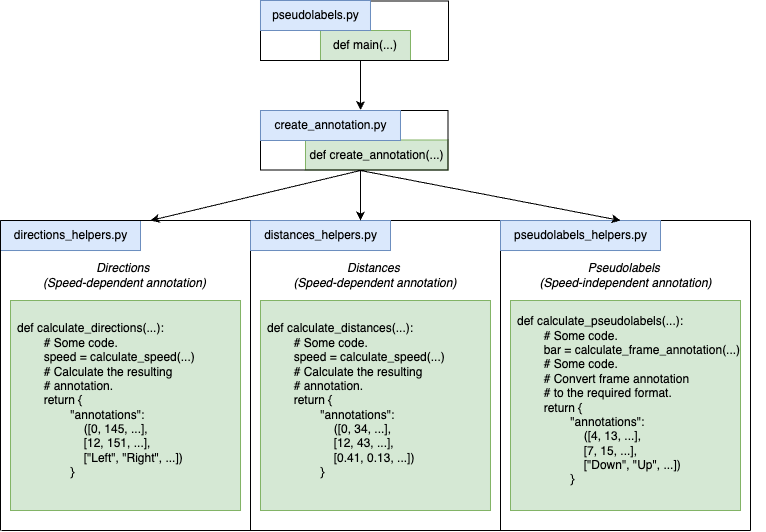

The diagram above was exported from draw.io. Its source (the exported page's mxGraphModel, read from the mxfile embedded in the PNG):
<mxGraphModel dx="2074" dy="1155" grid="1" gridSize="10" guides="1" tooltips="1" connect="1" arrows="1" fold="1" page="1" pageScale="1" pageWidth="1169" pageHeight="827" math="0" shadow="0">
  <root>
    <mxCell id="0" />
    <mxCell id="1" parent="0" />
    <mxCell id="79EOgx42BS6KzNuHRB3f-1" value="def main(...)" style="text;html=1;align=center;verticalAlign=middle;whiteSpace=wrap;rounded=0;fillColor=#d5e8d4;strokeColor=#82b366;" parent="1" vertex="1">
      <mxGeometry x="589.99" y="80" width="90" height="30" as="geometry" />
    </mxCell>
    <mxCell id="79EOgx42BS6KzNuHRB3f-2" value="def create_annotation(...)" style="text;html=1;align=center;verticalAlign=middle;whiteSpace=wrap;rounded=0;fillColor=#d5e8d4;strokeColor=#82b366;" parent="1" vertex="1">
      <mxGeometry x="574.99" y="189.5" width="142.5" height="30" as="geometry" />
    </mxCell>
    <mxCell id="79EOgx42BS6KzNuHRB3f-3" value="&lt;i&gt;Directions&amp;nbsp;&lt;/i&gt;&lt;div&gt;&lt;i&gt;(Speed-dependent annotation)&lt;/i&gt;&lt;/div&gt;" style="text;html=1;align=center;verticalAlign=middle;whiteSpace=wrap;rounded=0;" parent="1" vertex="1">
      <mxGeometry x="308.44" y="310.01" width="173.13" height="30" as="geometry" />
    </mxCell>
    <mxCell id="79EOgx42BS6KzNuHRB3f-5" value="&lt;i&gt;Pseudolabels&amp;nbsp;&lt;/i&gt;&lt;div&gt;&lt;i&gt;(Speed-independent annotation)&lt;/i&gt;&lt;/div&gt;" style="text;html=1;align=center;verticalAlign=middle;whiteSpace=wrap;rounded=0;" parent="1" vertex="1">
      <mxGeometry x="792.5" y="310.01" width="205" height="30" as="geometry" />
    </mxCell>
    <mxCell id="79EOgx42BS6KzNuHRB3f-6" value="&lt;i&gt;Distances&amp;nbsp;&lt;/i&gt;&lt;div&gt;&lt;i&gt;(Speed-dependent annotation)&lt;/i&gt;&lt;/div&gt;" style="text;html=1;align=center;verticalAlign=middle;whiteSpace=wrap;rounded=0;" parent="1" vertex="1">
      <mxGeometry x="557.81" y="310.01" width="174.37" height="30" as="geometry" />
    </mxCell>
    <mxCell id="79EOgx42BS6KzNuHRB3f-11" value="" style="endArrow=none;html=1;rounded=0;" parent="1" edge="1">
      <mxGeometry width="50" height="50" relative="1" as="geometry">
        <mxPoint x="270.92" y="580" as="sourcePoint" />
        <mxPoint x="520.92" y="580" as="targetPoint" />
      </mxGeometry>
    </mxCell>
    <mxCell id="79EOgx42BS6KzNuHRB3f-12" value="" style="endArrow=none;html=1;rounded=0;" parent="1" edge="1">
      <mxGeometry width="50" height="50" relative="1" as="geometry">
        <mxPoint x="520" y="580" as="sourcePoint" />
        <mxPoint x="520" y="270.02" as="targetPoint" />
      </mxGeometry>
    </mxCell>
    <mxCell id="79EOgx42BS6KzNuHRB3f-13" value="" style="endArrow=none;html=1;rounded=0;" parent="1" edge="1">
      <mxGeometry width="50" height="50" relative="1" as="geometry">
        <mxPoint x="520.92" y="580" as="sourcePoint" />
        <mxPoint x="770.92" y="580" as="targetPoint" />
      </mxGeometry>
    </mxCell>
    <mxCell id="79EOgx42BS6KzNuHRB3f-14" value="" style="endArrow=none;html=1;rounded=0;" parent="1" edge="1">
      <mxGeometry width="50" height="50" relative="1" as="geometry">
        <mxPoint x="750" y="270" as="sourcePoint" />
        <mxPoint x="520" y="270" as="targetPoint" />
      </mxGeometry>
    </mxCell>
    <mxCell id="79EOgx42BS6KzNuHRB3f-15" value="" style="endArrow=none;html=1;rounded=0;" parent="1" edge="1">
      <mxGeometry width="50" height="50" relative="1" as="geometry">
        <mxPoint x="770" y="580" as="sourcePoint" />
        <mxPoint x="770" y="270" as="targetPoint" />
      </mxGeometry>
    </mxCell>
    <mxCell id="79EOgx42BS6KzNuHRB3f-16" value="" style="endArrow=none;html=1;rounded=0;" parent="1" edge="1">
      <mxGeometry width="50" height="50" relative="1" as="geometry">
        <mxPoint x="770" y="580" as="sourcePoint" />
        <mxPoint x="1020" y="580" as="targetPoint" />
      </mxGeometry>
    </mxCell>
    <mxCell id="79EOgx42BS6KzNuHRB3f-17" value="" style="endArrow=none;html=1;rounded=0;" parent="1" edge="1">
      <mxGeometry width="50" height="50" relative="1" as="geometry">
        <mxPoint x="1020" y="580" as="sourcePoint" />
        <mxPoint x="1020" y="270" as="targetPoint" />
      </mxGeometry>
    </mxCell>
    <mxCell id="79EOgx42BS6KzNuHRB3f-18" value="" style="endArrow=none;html=1;rounded=0;" parent="1" edge="1">
      <mxGeometry width="50" height="50" relative="1" as="geometry">
        <mxPoint x="1020" y="270" as="sourcePoint" />
        <mxPoint x="750" y="270" as="targetPoint" />
      </mxGeometry>
    </mxCell>
    <mxCell id="79EOgx42BS6KzNuHRB3f-19" value="" style="endArrow=none;html=1;rounded=0;" parent="1" edge="1">
      <mxGeometry width="50" height="50" relative="1" as="geometry">
        <mxPoint x="529.99" y="110.5" as="sourcePoint" />
        <mxPoint x="529.99" y="50.5" as="targetPoint" />
      </mxGeometry>
    </mxCell>
    <mxCell id="79EOgx42BS6KzNuHRB3f-20" value="" style="endArrow=none;html=1;rounded=0;" parent="1" edge="1">
      <mxGeometry width="50" height="50" relative="1" as="geometry">
        <mxPoint x="529.99" y="110" as="sourcePoint" />
        <mxPoint x="717.99" y="110" as="targetPoint" />
      </mxGeometry>
    </mxCell>
    <mxCell id="79EOgx42BS6KzNuHRB3f-21" value="" style="endArrow=none;html=1;rounded=0;" parent="1" edge="1">
      <mxGeometry width="50" height="50" relative="1" as="geometry">
        <mxPoint x="717.99" y="110" as="sourcePoint" />
        <mxPoint x="717.99" y="50" as="targetPoint" />
      </mxGeometry>
    </mxCell>
    <mxCell id="79EOgx42BS6KzNuHRB3f-22" value="" style="endArrow=none;html=1;rounded=0;" parent="1" edge="1">
      <mxGeometry width="50" height="50" relative="1" as="geometry">
        <mxPoint x="717.99" y="50.5" as="sourcePoint" />
        <mxPoint x="529.99" y="50.5" as="targetPoint" />
      </mxGeometry>
    </mxCell>
    <mxCell id="79EOgx42BS6KzNuHRB3f-23" value="" style="endArrow=none;html=1;rounded=0;" parent="1" edge="1">
      <mxGeometry width="50" height="50" relative="1" as="geometry">
        <mxPoint x="529.99" y="220" as="sourcePoint" />
        <mxPoint x="529.99" y="160" as="targetPoint" />
      </mxGeometry>
    </mxCell>
    <mxCell id="79EOgx42BS6KzNuHRB3f-24" value="" style="endArrow=none;html=1;rounded=0;" parent="1" edge="1">
      <mxGeometry width="50" height="50" relative="1" as="geometry">
        <mxPoint x="529.99" y="219.5" as="sourcePoint" />
        <mxPoint x="717.99" y="219.5" as="targetPoint" />
      </mxGeometry>
    </mxCell>
    <mxCell id="79EOgx42BS6KzNuHRB3f-25" value="" style="endArrow=none;html=1;rounded=0;" parent="1" edge="1">
      <mxGeometry width="50" height="50" relative="1" as="geometry">
        <mxPoint x="717.49" y="220" as="sourcePoint" />
        <mxPoint x="717.49" y="160" as="targetPoint" />
      </mxGeometry>
    </mxCell>
    <mxCell id="79EOgx42BS6KzNuHRB3f-26" value="" style="endArrow=none;html=1;rounded=0;" parent="1" edge="1">
      <mxGeometry width="50" height="50" relative="1" as="geometry">
        <mxPoint x="717.99" y="160" as="sourcePoint" />
        <mxPoint x="529.99" y="160" as="targetPoint" />
      </mxGeometry>
    </mxCell>
    <mxCell id="79EOgx42BS6KzNuHRB3f-27" value="create_annotation.py" style="text;html=1;align=center;verticalAlign=middle;resizable=0;points=[];autosize=1;strokeColor=#6c8ebf;fillColor=#dae8fc;" parent="1" vertex="1">
      <mxGeometry x="529.99" y="160" width="140" height="30" as="geometry" />
    </mxCell>
    <mxCell id="79EOgx42BS6KzNuHRB3f-28" value="pseudolabels.py" style="text;html=1;align=center;verticalAlign=middle;resizable=0;points=[];autosize=1;strokeColor=#6c8ebf;fillColor=#dae8fc;" parent="1" vertex="1">
      <mxGeometry x="529.99" y="50" width="110" height="30" as="geometry" />
    </mxCell>
    <mxCell id="79EOgx42BS6KzNuHRB3f-29" value="" style="endArrow=classic;html=1;rounded=0;" parent="1" edge="1">
      <mxGeometry width="50" height="50" relative="1" as="geometry">
        <mxPoint x="630" y="110" as="sourcePoint" />
        <mxPoint x="630" y="159.5" as="targetPoint" />
      </mxGeometry>
    </mxCell>
    <mxCell id="79EOgx42BS6KzNuHRB3f-30" value="directions_helpers.py" style="text;html=1;align=center;verticalAlign=middle;resizable=0;points=[];autosize=1;strokeColor=#6c8ebf;fillColor=#dae8fc;" parent="1" vertex="1">
      <mxGeometry x="270" y="270.02" width="140" height="30" as="geometry" />
    </mxCell>
    <mxCell id="79EOgx42BS6KzNuHRB3f-32" value="pseudolabels&lt;span style=&quot;background-color: initial;&quot;&gt;_helpers.py&lt;/span&gt;" style="text;html=1;align=center;verticalAlign=middle;resizable=0;points=[];autosize=1;strokeColor=#6c8ebf;fillColor=#dae8fc;" parent="1" vertex="1">
      <mxGeometry x="770" y="270.02" width="160" height="30" as="geometry" />
    </mxCell>
    <mxCell id="79EOgx42BS6KzNuHRB3f-33" value="distances_helpers.py" style="text;html=1;align=center;verticalAlign=middle;resizable=0;points=[];autosize=1;strokeColor=#6c8ebf;fillColor=#dae8fc;" parent="1" vertex="1">
      <mxGeometry x="520" y="270.01" width="140" height="30" as="geometry" />
    </mxCell>
    <mxCell id="79EOgx42BS6KzNuHRB3f-53" value="" style="endArrow=classic;html=1;rounded=0;" parent="1" edge="1">
      <mxGeometry width="50" height="50" relative="1" as="geometry">
        <mxPoint x="630" y="220" as="sourcePoint" />
        <mxPoint x="420" y="270" as="targetPoint" />
      </mxGeometry>
    </mxCell>
    <mxCell id="79EOgx42BS6KzNuHRB3f-54" value="" style="endArrow=classic;html=1;rounded=0;" parent="1" edge="1">
      <mxGeometry width="50" height="50" relative="1" as="geometry">
        <mxPoint x="630" y="220" as="sourcePoint" />
        <mxPoint x="630" y="270" as="targetPoint" />
      </mxGeometry>
    </mxCell>
    <mxCell id="79EOgx42BS6KzNuHRB3f-55" value="" style="endArrow=classic;html=1;rounded=0;" parent="1" edge="1">
      <mxGeometry width="50" height="50" relative="1" as="geometry">
        <mxPoint x="630" y="220" as="sourcePoint" />
        <mxPoint x="890" y="270" as="targetPoint" />
      </mxGeometry>
    </mxCell>
    <mxCell id="79EOgx42BS6KzNuHRB3f-56" value="" style="endArrow=none;html=1;rounded=0;" parent="1" edge="1">
      <mxGeometry width="50" height="50" relative="1" as="geometry">
        <mxPoint x="520" y="270" as="sourcePoint" />
        <mxPoint x="270" y="270" as="targetPoint" />
      </mxGeometry>
    </mxCell>
    <mxCell id="79EOgx42BS6KzNuHRB3f-57" value="" style="whiteSpace=wrap;html=1;fillColor=#d5e8d4;strokeColor=#82b366;" parent="1" vertex="1">
      <mxGeometry x="280.01" y="350" width="230" height="210" as="geometry" />
    </mxCell>
    <mxCell id="79EOgx42BS6KzNuHRB3f-58" value="def calculate_directions(...):&lt;div&gt;&lt;span style=&quot;white-space: pre;&quot;&gt;&#09;&lt;/span&gt;# Some code.&lt;/div&gt;&lt;div&gt;&lt;span style=&quot;white-space: pre;&quot;&gt;&#09;&lt;/span&gt;speed = calculate_speed(...)&lt;/div&gt;&lt;div style=&quot;&quot;&gt;&lt;span style=&quot;white-space: pre;&quot;&gt;&#09;&lt;/span&gt;# Calculate the resulting&lt;br&gt;&lt;/div&gt;&lt;div style=&quot;&quot;&gt;&lt;span style=&quot;white-space: pre;&quot;&gt;&#09;&lt;/span&gt;# annotation.&lt;br&gt;&lt;/div&gt;&lt;div style=&quot;&quot;&gt;&lt;span style=&quot;white-space: pre;&quot;&gt;&#09;&lt;/span&gt;return {&lt;/div&gt;&lt;div style=&quot;&quot;&gt;&lt;span style=&quot;background-color: transparent; color: light-dark(rgb(0, 0, 0), rgb(255, 255, 255));&quot;&gt;&lt;span style=&quot;white-space: pre;&quot;&gt;&#09;&lt;/span&gt;&lt;span style=&quot;white-space: pre;&quot;&gt;&#09;&lt;/span&gt;&quot;annotations&quot;:&amp;nbsp;&lt;/span&gt;&lt;/div&gt;&lt;blockquote style=&quot;margin: 0 0 0 40px; border: none; padding: 0px;&quot;&gt;&lt;div style=&quot;&quot;&gt;&lt;span style=&quot;white-space: pre;&quot;&gt;&#09;&lt;/span&gt;([0, 145, ...],&amp;nbsp;&lt;/div&gt;&lt;div style=&quot;&quot;&gt;&lt;span style=&quot;white-space: pre;&quot;&gt;&#09;&lt;/span&gt;[12, 151, ...],&amp;nbsp;&lt;/div&gt;&lt;div style=&quot;&quot;&gt;&lt;span style=&quot;white-space: pre;&quot;&gt;&#09;&lt;/span&gt;[&quot;Left&quot;, &quot;Right&quot;, ...])&lt;/div&gt;&lt;/blockquote&gt;&lt;div style=&quot;&quot;&gt;&lt;span style=&quot;white-space: pre;&quot;&gt;&#09;&lt;span style=&quot;white-space: pre;&quot;&gt;&#09;&lt;/span&gt;&lt;/span&gt;}&lt;br&gt;&lt;/div&gt;" style="text;html=1;align=left;verticalAlign=middle;resizable=0;points=[];autosize=1;strokeColor=none;fillColor=none;" parent="1" vertex="1">
      <mxGeometry x="285.01" y="365" width="200" height="170" as="geometry" />
    </mxCell>
    <mxCell id="79EOgx42BS6KzNuHRB3f-59" value="" style="endArrow=none;html=1;rounded=0;" parent="1" edge="1">
      <mxGeometry width="50" height="50" relative="1" as="geometry">
        <mxPoint x="270" y="580" as="sourcePoint" />
        <mxPoint x="270" y="270.01" as="targetPoint" />
      </mxGeometry>
    </mxCell>
    <mxCell id="79EOgx42BS6KzNuHRB3f-60" value="" style="whiteSpace=wrap;html=1;fillColor=#d5e8d4;strokeColor=#82b366;" parent="1" vertex="1">
      <mxGeometry x="529.99" y="350" width="230" height="210" as="geometry" />
    </mxCell>
    <mxCell id="79EOgx42BS6KzNuHRB3f-61" value="def calculate_distances(...):&lt;div&gt;&lt;span style=&quot;white-space: pre;&quot;&gt;&#09;&lt;/span&gt;# Some code.&lt;/div&gt;&lt;div&gt;&lt;span style=&quot;white-space: pre;&quot;&gt;&#09;&lt;/span&gt;speed = calculate_speed(...)&lt;/div&gt;&lt;div style=&quot;&quot;&gt;&lt;span style=&quot;white-space: pre;&quot;&gt;&#09;&lt;/span&gt;# Calculate the resulting&lt;br&gt;&lt;/div&gt;&lt;div style=&quot;&quot;&gt;&lt;span style=&quot;white-space: pre;&quot;&gt;&#09;&lt;/span&gt;# annotation.&lt;br&gt;&lt;/div&gt;&lt;div style=&quot;&quot;&gt;&lt;span style=&quot;white-space: pre;&quot;&gt;&#09;&lt;/span&gt;return {&lt;/div&gt;&lt;div style=&quot;&quot;&gt;&lt;span style=&quot;background-color: transparent; color: light-dark(rgb(0, 0, 0), rgb(255, 255, 255));&quot;&gt;&lt;span style=&quot;white-space: pre;&quot;&gt;&#09;&lt;/span&gt;&lt;span style=&quot;white-space: pre;&quot;&gt;&#09;&lt;/span&gt;&quot;annotations&quot;:&amp;nbsp;&lt;/span&gt;&lt;/div&gt;&lt;blockquote style=&quot;margin: 0 0 0 40px; border: none; padding: 0px;&quot;&gt;&lt;div style=&quot;&quot;&gt;&lt;span style=&quot;white-space: pre;&quot;&gt;&#09;&lt;/span&gt;([0, 34, ...],&amp;nbsp;&lt;/div&gt;&lt;div style=&quot;&quot;&gt;&lt;span style=&quot;white-space: pre;&quot;&gt;&#09;&lt;/span&gt;[12, 43, ...],&amp;nbsp;&lt;/div&gt;&lt;div style=&quot;&quot;&gt;&lt;span style=&quot;white-space: pre;&quot;&gt;&#09;&lt;/span&gt;[0.41, 0.13, ...])&lt;/div&gt;&lt;/blockquote&gt;&lt;div style=&quot;&quot;&gt;&lt;span style=&quot;white-space: pre;&quot;&gt;&#09;&lt;span style=&quot;white-space: pre;&quot;&gt;&#09;&lt;/span&gt;&lt;/span&gt;}&lt;br&gt;&lt;/div&gt;" style="text;html=1;align=left;verticalAlign=middle;resizable=0;points=[];autosize=1;strokeColor=none;fillColor=none;" parent="1" vertex="1">
      <mxGeometry x="534.99" y="365" width="200" height="170" as="geometry" />
    </mxCell>
    <mxCell id="79EOgx42BS6KzNuHRB3f-62" value="" style="whiteSpace=wrap;html=1;fillColor=#d5e8d4;strokeColor=#82b366;" parent="1" vertex="1">
      <mxGeometry x="780" y="350" width="230" height="210" as="geometry" />
    </mxCell>
    <mxCell id="79EOgx42BS6KzNuHRB3f-63" value="def calculate_pseudolabels(...):&lt;div&gt;&lt;span style=&quot;white-space: pre;&quot;&gt;&#09;&lt;/span&gt;# Some code.&lt;/div&gt;&lt;div&gt;&lt;span style=&quot;white-space: pre;&quot;&gt;&#09;&lt;/span&gt;bar&amp;nbsp;= calculate_frame_annotation(...)&lt;/div&gt;&lt;div style=&quot;&quot;&gt;&lt;span style=&quot;white-space: pre;&quot;&gt;&#09;&lt;/span&gt;# Some code.&lt;br&gt;&lt;/div&gt;&lt;div style=&quot;&quot;&gt;&lt;span style=&quot;white-space: pre;&quot;&gt;&#09;&lt;/span&gt;# Convert frame annotation&lt;br&gt;&lt;/div&gt;&lt;div style=&quot;&quot;&gt;&lt;span style=&quot;white-space: pre;&quot;&gt;&#09;&lt;/span&gt;# to the required format.&lt;br&gt;&lt;/div&gt;&lt;div style=&quot;&quot;&gt;&lt;span style=&quot;white-space: pre;&quot;&gt;&#09;&lt;/span&gt;return {&lt;/div&gt;&lt;div style=&quot;&quot;&gt;&lt;span style=&quot;background-color: transparent; color: light-dark(rgb(0, 0, 0), rgb(255, 255, 255));&quot;&gt;&lt;span style=&quot;white-space: pre;&quot;&gt;&#09;&lt;/span&gt;&lt;span style=&quot;white-space: pre;&quot;&gt;&#09;&lt;/span&gt;&quot;annotations&quot;:&amp;nbsp;&lt;/span&gt;&lt;/div&gt;&lt;blockquote style=&quot;margin: 0 0 0 40px; border: none; padding: 0px;&quot;&gt;&lt;div style=&quot;&quot;&gt;&lt;span style=&quot;white-space: pre;&quot;&gt;&#09;&lt;/span&gt;([4, 13, ...],&amp;nbsp;&lt;/div&gt;&lt;div style=&quot;&quot;&gt;&lt;span style=&quot;white-space: pre;&quot;&gt;&#09;&lt;/span&gt;[7, 15, ...],&amp;nbsp;&lt;/div&gt;&lt;div style=&quot;&quot;&gt;&lt;span style=&quot;white-space: pre;&quot;&gt;&#09;&lt;/span&gt;[&quot;Down&quot;, &quot;Up&quot;, ...])&lt;/div&gt;&lt;/blockquote&gt;&lt;div style=&quot;&quot;&gt;&lt;span style=&quot;white-space: pre;&quot;&gt;&#09;&lt;span style=&quot;white-space: pre;&quot;&gt;&#09;&lt;/span&gt;&lt;/span&gt;}&lt;br&gt;&lt;/div&gt;" style="text;html=1;align=left;verticalAlign=middle;resizable=0;points=[];autosize=1;strokeColor=none;fillColor=none;" parent="1" vertex="1">
      <mxGeometry x="785" y="355" width="250" height="190" as="geometry" />
    </mxCell>
  </root>
</mxGraphModel>